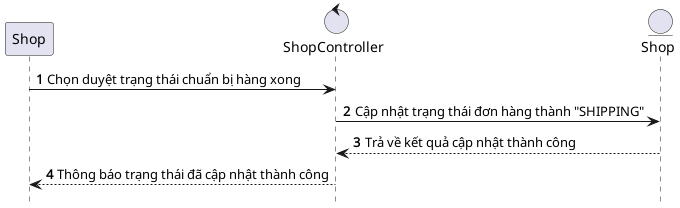

The diagram above was rendered by PlantUML. Its source (embedded in the PNG):
@startuml ApproveOrderPrepared

hide footbox
autonumber
participant Shop as shop
control "ShopController" as shopController
entity "Shop" as shopEntity

shop -> shopController: Chọn duyệt trạng thái chuẩn bị hàng xong
shopController -> shopEntity: Cập nhật trạng thái đơn hàng thành "SHIPPING"
shopEntity --> shopController: Trả về kết quả cập nhật thành công
shopController --> shop: Thông báo trạng thái đã cập nhật thành công

@enduml